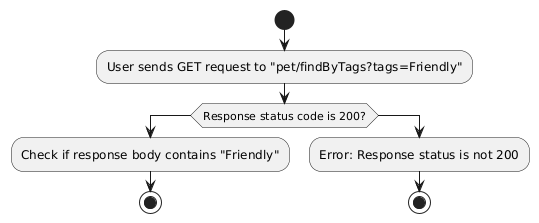

The diagram above was rendered by PlantUML. Its source (embedded in the PNG):
@startuml
' === Scenario: Find pets by tags ===
    start
    :User sends GET request to "pet/findByTags?tags=Friendly";
    if (Response status code is 200?) then
      :Check if response body contains "Friendly";
      stop
    else
      :Error: Response status is not 200;
      stop
    endif
@enduml